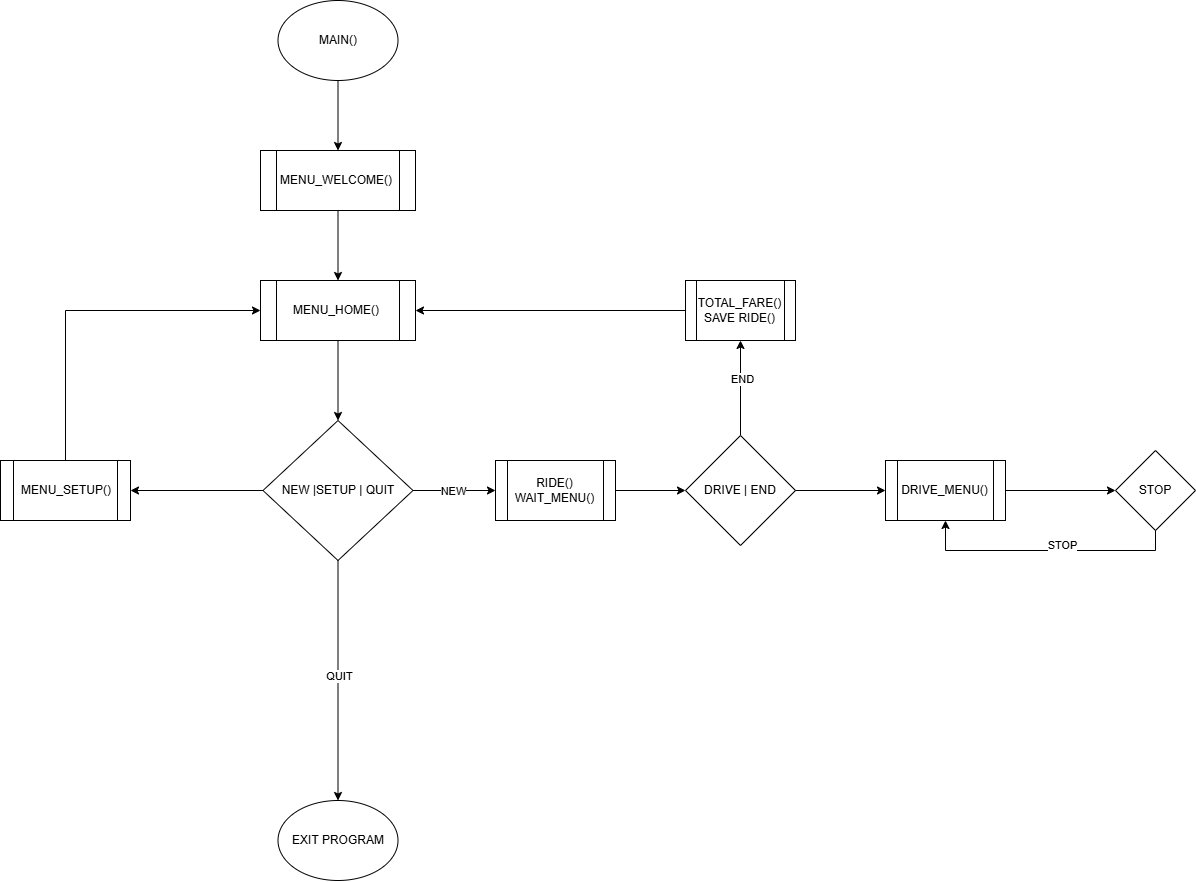

The diagram above was exported from draw.io. Its source (the exported page's mxGraphModel, read from the mxfile embedded in the PNG):
<mxGraphModel dx="2269" dy="1200" grid="1" gridSize="10" guides="1" tooltips="1" connect="1" arrows="1" fold="1" page="1" pageScale="1" pageWidth="1654" pageHeight="1169" background="none" math="0" shadow="0">
  <root>
    <mxCell id="0" />
    <mxCell id="1" parent="0" />
    <mxCell id="9vErsCvLsgAiDi58W-37-96" value="MAIN()" style="ellipse;whiteSpace=wrap;html=1;fontSize=12;" vertex="1" parent="1">
      <mxGeometry x="377.5" y="80" width="120" height="80" as="geometry" />
    </mxCell>
    <mxCell id="9vErsCvLsgAiDi58W-37-137" style="edgeStyle=orthogonalEdgeStyle;rounded=0;orthogonalLoop=1;jettySize=auto;html=1;exitX=0;exitY=0.5;exitDx=0;exitDy=0;" edge="1" parent="1" source="9vErsCvLsgAiDi58W-37-99" target="9vErsCvLsgAiDi58W-37-136">
      <mxGeometry relative="1" as="geometry" />
    </mxCell>
    <mxCell id="9vErsCvLsgAiDi58W-37-99" value="NEW |SETUP | QUIT" style="rhombus;whiteSpace=wrap;html=1;" vertex="1" parent="1">
      <mxGeometry x="362.5" y="500" width="150" height="140" as="geometry" />
    </mxCell>
    <mxCell id="9vErsCvLsgAiDi58W-37-100" value="EXIT PROGRAM" style="ellipse;whiteSpace=wrap;html=1;" vertex="1" parent="1">
      <mxGeometry x="377.5" y="880" width="120" height="80" as="geometry" />
    </mxCell>
    <mxCell id="9vErsCvLsgAiDi58W-37-101" value="" style="endArrow=classic;html=1;rounded=0;exitX=0.5;exitY=1;exitDx=0;exitDy=0;entryX=0.5;entryY=0;entryDx=0;entryDy=0;" edge="1" parent="1" source="9vErsCvLsgAiDi58W-37-96" target="9vErsCvLsgAiDi58W-37-119">
      <mxGeometry width="50" height="50" relative="1" as="geometry">
        <mxPoint x="495" y="160" as="sourcePoint" />
        <mxPoint x="420" y="220" as="targetPoint" />
      </mxGeometry>
    </mxCell>
    <mxCell id="9vErsCvLsgAiDi58W-37-104" value="" style="endArrow=classic;html=1;rounded=0;exitX=0.5;exitY=1;exitDx=0;exitDy=0;entryX=0.5;entryY=0;entryDx=0;entryDy=0;" edge="1" parent="1" source="9vErsCvLsgAiDi58W-37-119" target="9vErsCvLsgAiDi58W-37-120">
      <mxGeometry width="50" height="50" relative="1" as="geometry">
        <mxPoint x="420" y="280" as="sourcePoint" />
        <mxPoint x="420" y="360" as="targetPoint" />
      </mxGeometry>
    </mxCell>
    <mxCell id="9vErsCvLsgAiDi58W-37-105" value="" style="endArrow=classic;html=1;rounded=0;exitX=0.5;exitY=1;exitDx=0;exitDy=0;entryX=0.5;entryY=0;entryDx=0;entryDy=0;" edge="1" parent="1" source="9vErsCvLsgAiDi58W-37-120" target="9vErsCvLsgAiDi58W-37-99">
      <mxGeometry width="50" height="50" relative="1" as="geometry">
        <mxPoint x="420" y="420" as="sourcePoint" />
        <mxPoint x="585" y="410" as="targetPoint" />
      </mxGeometry>
    </mxCell>
    <mxCell id="9vErsCvLsgAiDi58W-37-106" value="" style="endArrow=classic;html=1;rounded=0;exitX=0.5;exitY=1;exitDx=0;exitDy=0;entryX=0.5;entryY=0;entryDx=0;entryDy=0;" edge="1" parent="1" source="9vErsCvLsgAiDi58W-37-99" target="9vErsCvLsgAiDi58W-37-100">
      <mxGeometry width="50" height="50" relative="1" as="geometry">
        <mxPoint x="485" y="630" as="sourcePoint" />
        <mxPoint x="535" y="580" as="targetPoint" />
      </mxGeometry>
    </mxCell>
    <mxCell id="9vErsCvLsgAiDi58W-37-122" value="QUIT" style="edgeLabel;html=1;align=center;verticalAlign=middle;resizable=0;points=[];" vertex="1" connectable="0" parent="9vErsCvLsgAiDi58W-37-106">
      <mxGeometry x="-0.0474" relative="1" as="geometry">
        <mxPoint as="offset" />
      </mxGeometry>
    </mxCell>
    <mxCell id="9vErsCvLsgAiDi58W-37-113" style="edgeStyle=orthogonalEdgeStyle;rounded=0;orthogonalLoop=1;jettySize=auto;html=1;exitX=1;exitY=0.5;exitDx=0;exitDy=0;entryX=0;entryY=0.5;entryDx=0;entryDy=0;" edge="1" parent="1" source="9vErsCvLsgAiDi58W-37-121" target="9vErsCvLsgAiDi58W-37-112">
      <mxGeometry relative="1" as="geometry">
        <mxPoint x="708" y="570" as="sourcePoint" />
      </mxGeometry>
    </mxCell>
    <mxCell id="9vErsCvLsgAiDi58W-37-108" value="" style="endArrow=classic;html=1;rounded=0;exitX=1;exitY=0.5;exitDx=0;exitDy=0;entryX=0;entryY=0.5;entryDx=0;entryDy=0;" edge="1" parent="1" source="9vErsCvLsgAiDi58W-37-99" target="9vErsCvLsgAiDi58W-37-121">
      <mxGeometry width="50" height="50" relative="1" as="geometry">
        <mxPoint x="505" y="520" as="sourcePoint" />
        <mxPoint x="588" y="570" as="targetPoint" />
      </mxGeometry>
    </mxCell>
    <mxCell id="9vErsCvLsgAiDi58W-37-116" value="NEW" style="edgeLabel;html=1;align=center;verticalAlign=middle;resizable=0;points=[];" vertex="1" connectable="0" parent="9vErsCvLsgAiDi58W-37-108">
      <mxGeometry x="-0.062" relative="1" as="geometry">
        <mxPoint x="-1" as="offset" />
      </mxGeometry>
    </mxCell>
    <mxCell id="9vErsCvLsgAiDi58W-37-132" style="edgeStyle=orthogonalEdgeStyle;rounded=0;orthogonalLoop=1;jettySize=auto;html=1;exitX=0.5;exitY=0;exitDx=0;exitDy=0;entryX=0.5;entryY=1;entryDx=0;entryDy=0;" edge="1" parent="1" source="9vErsCvLsgAiDi58W-37-112" target="9vErsCvLsgAiDi58W-37-131">
      <mxGeometry relative="1" as="geometry" />
    </mxCell>
    <mxCell id="9vErsCvLsgAiDi58W-37-134" value="END" style="edgeLabel;html=1;align=center;verticalAlign=middle;resizable=0;points=[];" vertex="1" connectable="0" parent="9vErsCvLsgAiDi58W-37-132">
      <mxGeometry x="0.2086" y="-1" relative="1" as="geometry">
        <mxPoint as="offset" />
      </mxGeometry>
    </mxCell>
    <mxCell id="9vErsCvLsgAiDi58W-37-112" value="DRIVE | END" style="rhombus;whiteSpace=wrap;html=1;" vertex="1" parent="1">
      <mxGeometry x="785" y="515" width="110" height="110" as="geometry" />
    </mxCell>
    <mxCell id="9vErsCvLsgAiDi58W-37-119" value="MENU_WELCOME()" style="shape=process;whiteSpace=wrap;html=1;backgroundOutline=1;" vertex="1" parent="1">
      <mxGeometry x="360" y="230" width="155" height="60" as="geometry" />
    </mxCell>
    <mxCell id="9vErsCvLsgAiDi58W-37-120" value="MENU_HOME()" style="shape=process;whiteSpace=wrap;html=1;backgroundOutline=1;" vertex="1" parent="1">
      <mxGeometry x="360" y="360" width="155" height="60" as="geometry" />
    </mxCell>
    <mxCell id="9vErsCvLsgAiDi58W-37-121" value="RIDE()&lt;div&gt;WAIT_MENU()&lt;/div&gt;" style="shape=process;whiteSpace=wrap;html=1;backgroundOutline=1;" vertex="1" parent="1">
      <mxGeometry x="595" y="540" width="120" height="60" as="geometry" />
    </mxCell>
    <mxCell id="9vErsCvLsgAiDi58W-37-125" value="DRIVE_MENU()" style="shape=process;whiteSpace=wrap;html=1;backgroundOutline=1;" vertex="1" parent="1">
      <mxGeometry x="985" y="540" width="120" height="60" as="geometry" />
    </mxCell>
    <mxCell id="9vErsCvLsgAiDi58W-37-126" value="STOP" style="rhombus;whiteSpace=wrap;html=1;" vertex="1" parent="1">
      <mxGeometry x="1215" y="530" width="80" height="80" as="geometry" />
    </mxCell>
    <mxCell id="9vErsCvLsgAiDi58W-37-127" value="" style="endArrow=classic;html=1;rounded=0;exitX=1;exitY=0.5;exitDx=0;exitDy=0;entryX=0;entryY=0.5;entryDx=0;entryDy=0;" edge="1" parent="1" source="9vErsCvLsgAiDi58W-37-112" target="9vErsCvLsgAiDi58W-37-125">
      <mxGeometry width="50" height="50" relative="1" as="geometry">
        <mxPoint x="905" y="530" as="sourcePoint" />
        <mxPoint x="955" y="480" as="targetPoint" />
      </mxGeometry>
    </mxCell>
    <mxCell id="9vErsCvLsgAiDi58W-37-128" value="" style="endArrow=classic;html=1;rounded=0;exitX=1;exitY=0.5;exitDx=0;exitDy=0;entryX=0;entryY=0.5;entryDx=0;entryDy=0;" edge="1" parent="1" source="9vErsCvLsgAiDi58W-37-125" target="9vErsCvLsgAiDi58W-37-126">
      <mxGeometry width="50" height="50" relative="1" as="geometry">
        <mxPoint x="1155" y="560" as="sourcePoint" />
        <mxPoint x="1205" y="510" as="targetPoint" />
      </mxGeometry>
    </mxCell>
    <mxCell id="9vErsCvLsgAiDi58W-37-129" style="edgeStyle=orthogonalEdgeStyle;rounded=0;orthogonalLoop=1;jettySize=auto;html=1;entryX=0.5;entryY=1;entryDx=0;entryDy=0;" edge="1" parent="1" source="9vErsCvLsgAiDi58W-37-126" target="9vErsCvLsgAiDi58W-37-125">
      <mxGeometry relative="1" as="geometry">
        <Array as="points">
          <mxPoint x="1255" y="630" />
          <mxPoint x="1045" y="630" />
        </Array>
      </mxGeometry>
    </mxCell>
    <mxCell id="9vErsCvLsgAiDi58W-37-130" value="STOP" style="edgeLabel;html=1;align=center;verticalAlign=middle;resizable=0;points=[];" vertex="1" connectable="0" parent="9vErsCvLsgAiDi58W-37-129">
      <mxGeometry x="-0.1247" y="-6" relative="1" as="geometry">
        <mxPoint as="offset" />
      </mxGeometry>
    </mxCell>
    <mxCell id="9vErsCvLsgAiDi58W-37-133" style="edgeStyle=orthogonalEdgeStyle;rounded=0;orthogonalLoop=1;jettySize=auto;html=1;exitX=0;exitY=0.5;exitDx=0;exitDy=0;entryX=1;entryY=0.5;entryDx=0;entryDy=0;" edge="1" parent="1" source="9vErsCvLsgAiDi58W-37-131" target="9vErsCvLsgAiDi58W-37-120">
      <mxGeometry relative="1" as="geometry" />
    </mxCell>
    <mxCell id="9vErsCvLsgAiDi58W-37-131" value="&lt;div&gt;TOTAL_FARE()&lt;/div&gt;SAVE RIDE()" style="shape=process;whiteSpace=wrap;html=1;backgroundOutline=1;" vertex="1" parent="1">
      <mxGeometry x="785" y="360" width="110" height="60" as="geometry" />
    </mxCell>
    <mxCell id="9vErsCvLsgAiDi58W-37-138" style="edgeStyle=orthogonalEdgeStyle;rounded=0;orthogonalLoop=1;jettySize=auto;html=1;exitX=0.5;exitY=0;exitDx=0;exitDy=0;entryX=0;entryY=0.5;entryDx=0;entryDy=0;" edge="1" parent="1" source="9vErsCvLsgAiDi58W-37-136" target="9vErsCvLsgAiDi58W-37-120">
      <mxGeometry relative="1" as="geometry">
        <mxPoint x="165.69230769230762" y="400" as="targetPoint" />
      </mxGeometry>
    </mxCell>
    <mxCell id="9vErsCvLsgAiDi58W-37-136" value="MENU_SETUP()" style="shape=process;whiteSpace=wrap;html=1;backgroundOutline=1;" vertex="1" parent="1">
      <mxGeometry x="100" y="540" width="130" height="60" as="geometry" />
    </mxCell>
  </root>
</mxGraphModel>